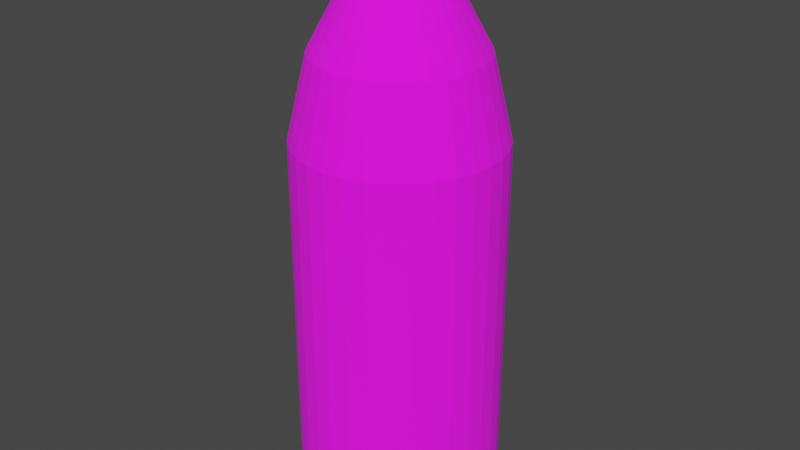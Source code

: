 # Source: MilkBottle.blend  (saved by Blender 2.93.21; exported with 4.5.12 LTS)
import bpy
from mathutils import Matrix  # noqa: F401  (used for matrix-valued properties, if any)

bpy.ops.wm.read_factory_settings(use_empty=True)
scene = bpy.context.scene
scene.name = 'Scene'

# ---- collections
col_collection = bpy.data.collections.new('Collection'); scene.collection.children.link(col_collection)

# ---- images (referenced by path relative to the original .blend; pixels are not part of the script)
import os
ASSET_DIR = os.environ.get("B2B_ASSET_DIR", "")  # directory of the original .blend (textures are referenced by path, not embedded)
HERE = os.path.dirname(os.path.abspath(__file__))  # packed textures are extracted next to this script under _unpacked/

def load_image(name, relpath, width, height, colorspace="sRGB"):
    """Load a texture the original file referenced (path relative to the .blend, or extracted next to this script)."""
    p = next((c for c in (os.path.join(HERE, relpath), os.path.join(ASSET_DIR, relpath)) if relpath and os.path.exists(c)), "")
    if p:
        img = bpy.data.images.load(p, check_existing=True)
        img.name = name
    else:  # same state as the original file: an image datablock whose file is absent (Cycles renders it pink)
        img = bpy.data.images.new(name, width, height)
        img.source = "FILE"
        img.filepath = "//" + (relpath or name)
    img.colorspace_settings.name = colorspace
    return img
img_milkbottle_jpg = load_image('MilkBottle.jpg', 'MilkBottle.jpg', 1024, 1024, 'sRGB')

# ---- materials (node trees are filled in below, after node groups)
mat_material_001 = bpy.data.materials.new('Material.001')
mat_material_001.use_transparent_shadow = False
mat_material_002 = bpy.data.materials.new('Material.002')
mat_material_002.use_transparent_shadow = False

# ---- material node trees
mat_material_001.use_nodes = True; mat_material_001.node_tree.nodes.clear()
mat_material_002.use_nodes = True; mat_material_002.node_tree.nodes.clear()
_N = mat_material_002.node_tree.nodes; _L = mat_material_002.node_tree.links
n0 = _N.new('ShaderNodeBsdfPrincipled'); n0.name = 'Principled BSDF'; n0.location = (10, 300)
n0.distribution = 'GGX'
n0.subsurface_method = 'BURLEY'
n0.inputs[0].default_value = (0.01488, 0.04705, 0.6258, 1.0)
n0.inputs[3].default_value = 1.45
n0.inputs[27].default_value = (0.0, 0.0, 0.0, 1.0)
n0.inputs[28].default_value = 1.0
n1 = _N.new('ShaderNodeOutputMaterial'); n1.name = 'Material Output'; n1.location = (300, 300)
_L.new(n0.outputs[0], n1.inputs[0])
n1.is_active_output = True

# ---- world
world_world = bpy.data.worlds.new('World'); scene.world = world_world
world_world.use_nodes = True; world_world.node_tree.nodes.clear()
_N = world_world.node_tree.nodes; _L = world_world.node_tree.links
n0 = _N.new('ShaderNodeOutputWorld'); n0.name = 'World Output'; n0.location = (300, 300)
n1 = _N.new('ShaderNodeBackground'); n1.name = 'Background'; n1.location = (10, 300)
n1.inputs[0].default_value = (0.05088, 0.05088, 0.05088, 1.0)
_L.new(n1.outputs[0], n0.inputs[0])
n0.is_active_output = True
world_world.color = (0.05088, 0.05088, 0.05088)
world_world.use_sun_shadow = False
world_world.sun_shadow_jitter_overblur = 0.0

# ---- meshes
me_cylinder = bpy.data.meshes.new('Cylinder')
me_cylinder.from_pydata([(-0.0151, 1.0, -1.0), (-0.0151, 1.0, 1.0), (0.18, 0.9808, -1.0), (0.18, 0.9808, 1.0), (0.3676, 0.9239, -1.0), (0.3676, 0.9239, 1.0), (0.5405, 0.8315, -1.0), (0.5405, 0.8315, 1.0), (0.692, 0.7071, -1.0), (0.692, 0.7071, 1.0), (0.8164, 0.5556, -1.0), (0.8164, 0.5556, 1.0), (0.9088, 0.3827, -1.0), (0.9088, 0.3827, 1.0), (0.9657, 0.1951, -1.0), (0.9657, 0.1951, 1.0), (0.9849, -4.371e-08, -1.0), (0.9849, -4.371e-08, 1.0), (0.9657, -0.1951, -1.0), (0.9657, -0.1951, 1.0), (0.9088, -0.3827, -1.0), (0.9088, -0.3827, 1.0), (0.8164, -0.5556, -1.0), (0.8164, -0.5556, 1.0), (0.692, -0.7071, -1.0), (0.692, -0.7071, 1.0), (0.5405, -0.8315, -1.0), (0.5405, -0.8315, 1.0), (0.3676, -0.9239, -1.0), (0.3676, -0.9239, 1.0), (0.18, -0.9808, -1.0), (0.18, -0.9808, 1.0), (-0.0151, -1.0, -1.0), (-0.0151, -1.0, 1.0), (-0.2102, -0.9808, -1.0), (-0.2102, -0.9808, 1.0), (-0.3978, -0.9239, -1.0), (-0.3978, -0.9239, 1.0), (-0.5707, -0.8315, -1.0), (-0.5707, -0.8315, 1.0), (-0.7222, -0.7071, -1.0), (-0.7222, -0.7071, 1.0), (-0.8466, -0.5556, -1.0), (-0.8466, -0.5556, 1.0), (-0.939, -0.3827, -1.0), (-0.939, -0.3827, 1.0), (-0.9959, -0.1951, -1.0), (-0.9959, -0.1951, 1.0), (-1.015, 1.192e-08, -1.0), (-1.015, 1.192e-08, 1.0), (-0.9959, 0.1951, -1.0), (-0.9959, 0.1951, 1.0), (-0.939, 0.3827, -1.0), (-0.939, 0.3827, 1.0), (-0.8466, 0.5556, -1.0), (-0.8466, 0.5556, 1.0), (-0.7222, 0.7071, -1.0), (-0.7222, 0.7071, 1.0), (-0.5707, 0.8315, -1.0), (-0.5707, 0.8315, 1.0), (-0.3978, 0.9239, -1.0), (-0.3978, 0.9239, 1.0), (-0.2102, 0.9808, -1.0), (-0.2102, 0.9808, 1.0), (-0.0151, 0.9184, -1.165), (0.1641, 0.9007, -1.165), (0.3363, 0.8485, -1.165), (0.4951, 0.7636, -1.165), (0.6343, 0.6494, -1.165), (0.7485, 0.5102, -1.165), (0.8334, 0.3514, -1.165), (0.8856, 0.1792, -1.165), (0.9033, -7.907e-08, -1.165), (0.8856, -0.1792, -1.165), (0.8334, -0.3514, -1.165), (0.7485, -0.5102, -1.165), (0.6343, -0.6494, -1.165), (0.4951, -0.7636, -1.165), (0.3363, -0.8485, -1.165), (0.1641, -0.9007, -1.165), (-0.0151, -0.9184, -1.165), (-0.1943, -0.9007, -1.165), (-0.3665, -0.8485, -1.165), (-0.5253, -0.7636, -1.165), (-0.6645, -0.6494, -1.165), (-0.7787, -0.5102, -1.165), (-0.8636, -0.3514, -1.165), (-0.9158, -0.1792, -1.165), (-0.9335, -2.797e-08, -1.165), (-0.9158, 0.1792, -1.165), (-0.8636, 0.3514, -1.165), (-0.7787, 0.5102, -1.165), (-0.6645, 0.6494, -1.165), (-0.5253, 0.7636, -1.165), (-0.3665, 0.8485, -1.165), (-0.1943, 0.9007, -1.165), (-0.0151, 0.7963, -1.198), (0.1403, 0.781, -1.198), (0.2896, 0.7357, -1.198), (0.4273, 0.6621, -1.198), (0.548, 0.5631, -1.198), (0.647, 0.4424, -1.198), (0.7206, 0.3047, -1.198), (0.7659, 0.1554, -1.198), (0.7812, 5.82e-08, -1.198), (0.7659, -0.1554, -1.198), (0.7206, -0.3047, -1.198), (0.647, -0.4424, -1.198), (0.548, -0.5631, -1.198), (0.4273, -0.6621, -1.198), (0.2896, -0.7357, -1.198), (0.1403, -0.781, -1.198), (-0.0151, -0.7963, -1.198), (-0.1704, -0.781, -1.198), (-0.3198, -0.7357, -1.198), (-0.4575, -0.6621, -1.198), (-0.5782, -0.5631, -1.198), (-0.6772, -0.4424, -1.198), (-0.7508, -0.3047, -1.198), (-0.7961, -0.1554, -1.198), (-0.8114, 1.025e-07, -1.198), (-0.7961, 0.1554, -1.198), (-0.7508, 0.3047, -1.198), (-0.6772, 0.4424, -1.198), (-0.5782, 0.5631, -1.198), (-0.4575, 0.6621, -1.198), (-0.3198, 0.7357, -1.198), (-0.1704, 0.781, -1.198), (0.05877, 0.3714, 1.951), (-0.0151, 0.3786, 1.951), (0.1298, 0.3498, 1.951), (0.1953, 0.3148, 1.951), (0.2526, 0.2677, 1.951), (0.2997, 0.2104, 1.951), (0.3347, 0.1449, 1.951), (0.3563, 0.07387, 1.951), (0.3635, -3.128e-07, 1.951), (0.3563, -0.07387, 1.951), (0.3347, -0.1449, 1.951), (0.2997, -0.2104, 1.951), (0.2526, -0.2677, 1.951), (0.1953, -0.3148, 1.951), (0.1298, -0.3498, 1.951), (0.05877, -0.3714, 1.951), (-0.0151, -0.3786, 1.951), (-0.08896, -0.3714, 1.951), (-0.16, -0.3498, 1.951), (-0.2255, -0.3148, 1.951), (-0.2828, -0.2677, 1.951), (-0.3299, -0.2104, 1.951), (-0.3649, -0.1449, 1.951), (-0.3865, -0.07387, 1.951), (-0.3937, -2.918e-07, 1.951), (-0.3865, 0.07387, 1.951), (-0.3649, 0.1449, 1.951), (-0.3299, 0.2104, 1.951), (-0.2828, 0.2677, 1.951), (-0.2255, 0.3148, 1.951), (-0.16, 0.3498, 1.951), (-0.08896, 0.3714, 1.951), (0.5595, 0.5745, 1.476), (0.6605, 0.4514, 1.476), (0.4363, -0.6756, 1.476), (0.2958, -0.7507, 1.476), (-0.7658, -0.3109, 1.476), (-0.812, -0.1585, 1.476), (-0.0151, 0.8125, 1.476), (0.1434, 0.7969, 1.476), (-0.1736, 0.7969, 1.476), (0.7818, -0.1585, 1.476), (0.7356, -0.3109, 1.476), (-0.326, -0.7507, 1.476), (-0.4665, -0.6756, 1.476), (-0.6907, 0.4514, 1.476), (-0.5896, 0.5745, 1.476), (0.7356, 0.3109, 1.476), (0.1434, -0.7969, 1.476), (-0.8276, -1.649e-07, 1.476), (0.2958, 0.7507, 1.476), (0.6605, -0.4514, 1.476), (-0.5896, -0.5746, 1.476), (-0.4665, 0.6756, 1.476), (0.7818, 0.1585, 1.476), (-0.0151, -0.8125, 1.476), (-0.812, 0.1585, 1.476), (0.4363, 0.6756, 1.476), (0.5595, -0.5746, 1.476), (-0.6907, -0.4514, 1.476), (-0.326, 0.7507, 1.476), (0.7974, -2.101e-07, 1.476), (-0.1736, -0.7969, 1.476), (-0.7658, 0.3109, 1.476), (0.05877, 0.3714, 2.157), (-0.0151, 0.3786, 2.157), (0.1298, 0.3498, 2.157), (0.1953, 0.3148, 2.157), (0.2526, 0.2677, 2.157), (0.2997, 0.2104, 2.157), (0.3347, 0.1449, 2.157), (0.3563, 0.07387, 2.157), (0.3635, -3.128e-07, 2.157), (0.3563, -0.07387, 2.157), (0.3347, -0.1449, 2.157), (0.2997, -0.2104, 2.157), (0.2526, -0.2677, 2.157), (0.1953, -0.3148, 2.157), (0.1298, -0.3498, 2.157), (0.05877, -0.3714, 2.157), (-0.0151, -0.3786, 2.157), (-0.08896, -0.3714, 2.157), (-0.16, -0.3498, 2.157), (-0.2255, -0.3148, 2.157), (-0.2828, -0.2677, 2.157), (-0.3299, -0.2104, 2.157), (-0.3649, -0.1449, 2.157), (-0.3865, -0.07387, 2.157), (-0.3937, -2.918e-07, 2.157), (-0.3865, 0.07387, 2.157), (-0.3649, 0.1449, 2.157), (-0.3299, 0.2104, 2.157), (-0.2828, 0.2677, 2.157), (-0.2255, 0.3148, 2.157), (-0.16, 0.3498, 2.157), (-0.08896, 0.3714, 2.157), (0.0742, 0.4489, 1.951), (-0.0151, 0.4577, 1.951), (0.1601, 0.4229, 1.951), (0.2392, 0.3806, 1.951), (0.3086, 0.3237, 1.951), (0.3655, 0.2543, 1.951), (0.4078, 0.1752, 1.951), (0.4338, 0.08929, 1.951), (0.4426, -1.79e-07, 1.951), (0.4338, -0.0893, 1.951), (0.4078, -0.1752, 1.951), (0.3655, -0.2543, 1.951), (0.3086, -0.3237, 1.951), (0.2392, -0.3806, 1.951), (0.1601, -0.4229, 1.951), (0.0742, -0.4489, 1.951), (-0.0151, -0.4577, 1.951), (-0.1044, -0.4489, 1.951), (-0.1903, -0.4229, 1.951), (-0.2694, -0.3806, 1.951), (-0.3387, -0.3237, 1.951), (-0.3957, -0.2543, 1.951), (-0.438, -0.1752, 1.951), (-0.464, -0.0893, 1.951), (-0.4728, -1.535e-07, 1.951), (-0.464, 0.0893, 1.951), (-0.438, 0.1752, 1.951), (-0.3957, 0.2543, 1.951), (-0.3387, 0.3237, 1.951), (-0.2694, 0.3806, 1.951), (-0.1903, 0.4229, 1.951), (-0.1044, 0.4489, 1.951), (0.0742, 0.4489, 2.157), (-0.0151, 0.4577, 2.157), (0.1601, 0.4229, 2.157), (0.2392, 0.3806, 2.157), (0.3086, 0.3237, 2.157), (0.3655, 0.2543, 2.157), (0.4078, 0.1752, 2.157), (0.4338, 0.08929, 2.157), (0.4426, -1.79e-07, 2.157), (0.4338, -0.0893, 2.157), (0.4078, -0.1752, 2.157), (0.3655, -0.2543, 2.157), (0.3086, -0.3237, 2.157), (0.2392, -0.3806, 2.157), (0.1601, -0.4229, 2.157), (0.0742, -0.4489, 2.157), (-0.0151, -0.4577, 2.157), (-0.1044, -0.4489, 2.157), (-0.1903, -0.4229, 2.157), (-0.2694, -0.3806, 2.157), (-0.3387, -0.3237, 2.157), (-0.3957, -0.2543, 2.157), (-0.438, -0.1752, 2.157), (-0.464, -0.0893, 2.157), (-0.4728, -1.535e-07, 2.157), (-0.464, 0.0893, 2.157), (-0.438, 0.1752, 2.157), (-0.3957, 0.2543, 2.157), (-0.3387, 0.3237, 2.157), (-0.2694, 0.3806, 2.157), (-0.1903, 0.4229, 2.157), (-0.1044, 0.4489, 2.157)], [], [(0, 1, 3, 2), (2, 3, 5, 4), (4, 5, 7, 6), (6, 7, 9, 8), (8, 9, 11, 10), (10, 11, 13, 12), (12, 13, 15, 14), (14, 15, 17, 16), (16, 17, 19, 18), (18, 19, 21, 20), (20, 21, 23, 22), (22, 23, 25, 24), (24, 25, 27, 26), (26, 27, 29, 28), (28, 29, 31, 30), (30, 31, 33, 32), (32, 33, 35, 34), (34, 35, 37, 36), (36, 37, 39, 38), (38, 39, 41, 40), (40, 41, 43, 42), (42, 43, 45, 44), (44, 45, 47, 46), (46, 47, 49, 48), (48, 49, 51, 50), (50, 51, 53, 52), (52, 53, 55, 54), (54, 55, 57, 56), (56, 57, 59, 58), (58, 59, 61, 60), (161, 160, 132, 133), (60, 61, 63, 62), (62, 63, 1, 0), (58, 60, 94, 93), (89, 90, 122, 121), (14, 16, 72, 71), (32, 34, 81, 80), (50, 52, 90, 89), (6, 8, 68, 67), (24, 26, 77, 76), (42, 44, 86, 85), (60, 62, 95, 94), (16, 18, 73, 72), (34, 36, 82, 81), (52, 54, 91, 90), (8, 10, 69, 68), (26, 28, 78, 77), (44, 46, 87, 86), (0, 2, 65, 64), (62, 0, 64, 95), (18, 20, 74, 73), (36, 38, 83, 82), (54, 56, 92, 91), (10, 12, 70, 69), (28, 30, 79, 78), (46, 48, 88, 87), (2, 4, 66, 65), (20, 22, 75, 74), (38, 40, 84, 83), (56, 58, 93, 92), (12, 14, 71, 70), (30, 32, 80, 79), (48, 50, 89, 88), (4, 6, 67, 66), (22, 24, 76, 75), (40, 42, 85, 84), (96, 97, 98, 99, 100, 101, 102, 103, 104, 105, 106, 107, 108, 109, 110, 111, 112, 113, 114, 115, 116, 117, 118, 119, 120, 121, 122, 123, 124, 125, 126, 127), (76, 77, 109, 108), (90, 91, 123, 122), (77, 78, 110, 109), (64, 65, 97, 96), (91, 92, 124, 123), (78, 79, 111, 110), (65, 66, 98, 97), (92, 93, 125, 124), (79, 80, 112, 111), (66, 67, 99, 98), (93, 94, 126, 125), (80, 81, 113, 112), (67, 68, 100, 99), (94, 95, 127, 126), (81, 82, 114, 113), (68, 69, 101, 100), (95, 64, 96, 127), (82, 83, 115, 114), (69, 70, 102, 101), (83, 84, 116, 115), (70, 71, 103, 102), (84, 85, 117, 116), (71, 72, 104, 103), (85, 86, 118, 117), (72, 73, 105, 104), (86, 87, 119, 118), (73, 74, 106, 105), (87, 88, 120, 119), (74, 75, 107, 106), (88, 89, 121, 120), (75, 76, 108, 107), (204, 205, 269, 268), (163, 162, 141, 142), (165, 164, 150, 151), (167, 166, 129, 128), (166, 168, 159, 129), (170, 169, 137, 138), (172, 171, 146, 147), (174, 173, 155, 156), (175, 161, 133, 134), (176, 163, 142, 143), (177, 165, 151, 152), (178, 167, 128, 130), (179, 170, 138, 139), (180, 172, 147, 148), (181, 174, 156, 157), (182, 175, 134, 135), (183, 176, 143, 144), (184, 177, 152, 153), (185, 178, 130, 131), (186, 179, 139, 140), (187, 180, 148, 149), (188, 181, 157, 158), (189, 182, 135, 136), (190, 183, 144, 145), (191, 184, 153, 154), (160, 185, 131, 132), (162, 186, 140, 141), (164, 187, 149, 150), (168, 188, 158, 159), (169, 189, 136, 137), (171, 190, 145, 146), (173, 191, 154, 155), (55, 53, 191, 173), (37, 35, 190, 171), (19, 17, 189, 169), (63, 61, 188, 168), (45, 43, 187, 164), (27, 25, 186, 162), (9, 7, 185, 160), (53, 51, 184, 191), (35, 33, 183, 190), (17, 15, 182, 189), (61, 59, 181, 188), (43, 41, 180, 187), (25, 23, 179, 186), (7, 5, 178, 185), (51, 49, 177, 184), (33, 31, 176, 183), (15, 13, 175, 182), (59, 57, 174, 181), (41, 39, 172, 180), (23, 21, 170, 179), (5, 3, 167, 178), (49, 47, 165, 177), (31, 29, 163, 176), (13, 11, 161, 175), (57, 55, 173, 174), (39, 37, 171, 172), (21, 19, 169, 170), (1, 63, 168, 166), (3, 1, 166, 167), (47, 45, 164, 165), (29, 27, 162, 163), (11, 9, 160, 161), (192, 193, 223, 222, 221, 220, 219, 218, 217, 216, 215, 214, 213, 212, 211, 210, 209, 208, 207, 206, 205, 204, 203, 202, 201, 200, 199, 198, 197, 196, 195, 194), (138, 137, 233, 234), (203, 204, 268, 267), (137, 136, 232, 233), (202, 203, 267, 266), (136, 135, 231, 232), (135, 134, 230, 231), (201, 202, 266, 265), (134, 133, 229, 230), (200, 201, 265, 264), (129, 159, 255, 225), (133, 132, 228, 229), (199, 200, 264, 263), (159, 158, 254, 255), (198, 199, 263, 262), (132, 131, 227, 228), (158, 157, 253, 254), (197, 198, 262, 261), (131, 130, 226, 227), (157, 156, 252, 253), (223, 193, 257, 287), (196, 197, 261, 260), (130, 128, 224, 226), (156, 155, 251, 252), (222, 223, 287, 286), (195, 196, 260, 259), (128, 129, 225, 224), (155, 154, 250, 251), (221, 222, 286, 285), (194, 195, 259, 258), (154, 153, 249, 250), (220, 221, 285, 284), (229, 228, 260, 261), (225, 255, 287, 257), (243, 242, 274, 275), (230, 229, 261, 262), (244, 243, 275, 276), (231, 230, 262, 263), (245, 244, 276, 277), (232, 231, 263, 264), (246, 245, 277, 278), (233, 232, 264, 265), (247, 246, 278, 279), (234, 233, 265, 266), (248, 247, 279, 280), (235, 234, 266, 267), (249, 248, 280, 281), (236, 235, 267, 268), (250, 249, 281, 282), (237, 236, 268, 269), (251, 250, 282, 283), (238, 237, 269, 270), (224, 225, 257, 256), (252, 251, 283, 284), (239, 238, 270, 271), (226, 224, 256, 258), (253, 252, 284, 285), (240, 239, 271, 272), (227, 226, 258, 259), (254, 253, 285, 286), (241, 240, 272, 273), (228, 227, 259, 260), (255, 254, 286, 287), (242, 241, 273, 274), (139, 138, 234, 235), (205, 206, 270, 269), (140, 139, 235, 236), (206, 207, 271, 270), (141, 140, 236, 237), (207, 208, 272, 271), (142, 141, 237, 238), (208, 209, 273, 272), (143, 142, 238, 239), (209, 210, 274, 273), (144, 143, 239, 240), (210, 211, 275, 274), (211, 212, 276, 275), (145, 144, 240, 241), (212, 213, 277, 276), (146, 145, 241, 242), (213, 214, 278, 277), (147, 146, 242, 243), (214, 215, 279, 278), (148, 147, 243, 244), (215, 216, 280, 279), (149, 148, 244, 245), (216, 217, 281, 280), (150, 149, 245, 246), (217, 218, 282, 281), (151, 150, 246, 247), (218, 219, 283, 282), (152, 151, 247, 248), (193, 192, 256, 257), (219, 220, 284, 283), (153, 152, 248, 249), (192, 194, 258, 256)])
me_cylinder.polygons.foreach_set('material_index', [0, 0, 0, 0, 0, 0, 0, 0, 0, 0, 0, 0, 0, 0, 0, 0, 0, 0, 0, 0, 0, 0, 0, 0, 0, 0, 0, 0, 0, 0, 0, 0, 0, 0, 0, 0, 0, 0, 0, 0, 0, 0, 0, 0, 0, 0, 0, 0, 0, 0, 0, 0, 0, 0, 0, 0, 0, 0, 0, 0, 0, 0, 0, 0, 0, 0, 0, 0, 0, 0, 0, 0, 0, 0, 0, 0, 0, 0, 0, 0, 0, 0, 0, 0, 0, 0, 0, 0, 0, 0, 0, 0, 0, 0, 0, 0, 0, 0, 1, 0, 0, 0, 0, 0, 0, 0, 0, 0, 0, 0, 0, 0, 0, 0, 0, 0, 0, 0, 0, 0, 0, 0, 0, 0, 0, 0, 0, 0, 0, 0, 0, 0, 0, 0, 0, 0, 0, 0, 0, 0, 0, 0, 0, 0, 0, 0, 0, 0, 0, 0, 0, 0, 0, 0, 0, 0, 0, 0, 0, 0, 0, 0, 1, 0, 1, 0, 1, 0, 0, 1, 0, 1, 0, 0, 1, 0, 1, 0, 0, 1, 0, 0, 1, 1, 0, 0, 1, 1, 0, 0, 1, 1, 0, 1, 1, 1, 1, 1, 1, 1, 1, 1, 1, 1, 1, 1, 1, 1, 1, 1, 1, 1, 1, 1, 1, 1, 1, 1, 1, 1, 1, 1, 1, 1, 1, 1, 0, 1, 0, 1, 0, 1, 0, 1, 0, 1, 0, 1, 1, 0, 1, 0, 1, 0, 1, 0, 1, 0, 1, 0, 1, 0, 1, 0, 1, 1, 0, 1])
_uv = me_cylinder.uv_layers.new(name='UVMap')
_uv.uv.foreach_set('vector', [0.4663, 0.11, 0.5129, 0.5993, 0.4572, 0.6005, 0.4121, 0.1108, 0.4121, 0.1108, 0.4572, 0.6005, 0.4038, 0.6017, 0.36, 0.1143, 0.36, 0.1143, 0.4038, 0.6017, 0.3545, 0.6028, 0.3129, 0.1173, 0.3129, 0.1173, 0.3545, 0.6028, 0.3113, 0.6037, 0.272, 0.1188, 0.272, 0.1188, 0.3113, 0.6037, 0.2758, 0.6045, 0.2381, 0.1225, 0.2381, 0.1225, 0.2758, 0.6045, 0.2495, 0.6051, 0.2126, 0.127, 0.2126, 0.127, 0.2495, 0.6051, 0.2332, 0.6054, 0.1969, 0.1295, 0.1969, 0.1295, 0.2332, 0.6054, 0.2278, 0.6055, 0.1915, 0.1303, 0.1894, 0.1311, 0.2193, 0.603, 0.2248, 0.6029, 0.1948, 0.131, 0.1948, 0.131, 0.2248, 0.6029, 0.2412, 0.6026, 0.2108, 0.1304, 0.2106, 0.1302, 0.2443, 0.6023, 0.2709, 0.6018, 0.2366, 0.129, 0.2366, 0.129, 0.2709, 0.6018, 0.3066, 0.6011, 0.272, 0.1271, 0.272, 0.1271, 0.3066, 0.6011, 0.3503, 0.6003, 0.3154, 0.1248, 0.3154, 0.1248, 0.3503, 0.6003, 0.4, 0.5994, 0.3647, 0.1226, 0.3647, 0.1226, 0.4, 0.5994, 0.454, 0.5983, 0.4176, 0.1212, 0.4176, 0.1212, 0.454, 0.5983, 0.5101, 0.5972, 0.4722, 0.1204, 0.4722, 0.1204, 0.5101, 0.5972, 0.5663, 0.5962, 0.5268, 0.1197, 0.5268, 0.1197, 0.5663, 0.5962, 0.6202, 0.5951, 0.5788, 0.1198, 0.5788, 0.1198, 0.6202, 0.5951, 0.67, 0.5942, 0.6262, 0.1209, 0.6262, 0.1209, 0.67, 0.5942, 0.7136, 0.5934, 0.6678, 0.122, 0.6678, 0.122, 0.7136, 0.5934, 0.7494, 0.5927, 0.7021, 0.1226, 0.7021, 0.1226, 0.7494, 0.5927, 0.776, 0.5922, 0.7278, 0.1226, 0.7278, 0.1226, 0.776, 0.5922, 0.7923, 0.5919, 0.7437, 0.1224, 0.7437, 0.1224, 0.7923, 0.5919, 0.7979, 0.5918, 0.7492, 0.1223, 0.7477, 0.1218, 0.798, 0.593, 0.7925, 0.5931, 0.7423, 0.1211, 0.7423, 0.1211, 0.7925, 0.5931, 0.7763, 0.5935, 0.7264, 0.1191, 0.7264, 0.1191, 0.7763, 0.5935, 0.7499, 0.5941, 0.7005, 0.1154, 0.7005, 0.1154, 0.7499, 0.5941, 0.7145, 0.5949, 0.6652, 0.1128, 0.6652, 0.1128, 0.7145, 0.5949, 0.6713, 0.5958, 0.6218, 0.1126, 0.6218, 0.1126, 0.6713, 0.5958, 0.622, 0.5969, 0.5729, 0.111, 0.3241, 0.6835, 0.3529, 0.683, 0.4531, 0.8895, 0.4379, 0.8887, 0.5729, 0.111, 0.622, 0.5969, 0.5685, 0.5981, 0.5206, 0.1091, 0.5206, 0.1091, 0.5685, 0.5981, 0.5129, 0.5993, 0.4663, 0.11, 0.6218, 0.1126, 0.5729, 0.111, 0.5618, 0.07572, 0.6067, 0.07608, 0.7174, 0.08052, 0.7028, 0.07868, 0.6706, 0.06942, 0.6834, 0.07013, 0.1969, 0.1295, 0.1915, 0.1303, 0.2116, 0.08892, 0.2165, 0.08822, 0.4722, 0.1204, 0.5268, 0.1197, 0.521, 0.06018, 0.4706, 0.0612, 0.7423, 0.1211, 0.7264, 0.1191, 0.7028, 0.07868, 0.7174, 0.08052, 0.3129, 0.1173, 0.272, 0.1188, 0.2853, 0.08093, 0.3229, 0.08039, 0.272, 0.1271, 0.3154, 0.1248, 0.3248, 0.06837, 0.2837, 0.073, 0.7021, 0.1226, 0.7278, 0.1226, 0.7027, 0.07155, 0.6799, 0.06923, 0.5729, 0.111, 0.5206, 0.1091, 0.5138, 0.07514, 0.5618, 0.07572, 0.1892, 0.1309, 0.1946, 0.1308, 0.2099, 0.08225, 0.2048, 0.08276, 0.5268, 0.1197, 0.5788, 0.1198, 0.5687, 0.06106, 0.521, 0.06018, 0.7264, 0.1191, 0.7005, 0.1154, 0.6789, 0.07649, 0.7028, 0.07868, 0.272, 0.1188, 0.2381, 0.1225, 0.2543, 0.08298, 0.2853, 0.08093, 0.3154, 0.1248, 0.3647, 0.1226, 0.3709, 0.06495, 0.3248, 0.06837, 0.7278, 0.1226, 0.7437, 0.1224, 0.7169, 0.0725, 0.7027, 0.07155, 0.4663, 0.11, 0.4121, 0.1108, 0.4142, 0.07667, 0.464, 0.0759, 0.5206, 0.1091, 0.4663, 0.11, 0.464, 0.0759, 0.5138, 0.07514, 0.1946, 0.1308, 0.2106, 0.1302, 0.2251, 0.08075, 0.2099, 0.08225, 0.5788, 0.1198, 0.6262, 0.1209, 0.612, 0.06284, 0.5687, 0.06106, 0.7005, 0.1154, 0.6652, 0.1128, 0.6465, 0.07547, 0.6789, 0.07649, 0.2381, 0.1225, 0.2126, 0.127, 0.2309, 0.08591, 0.2543, 0.08298, 0.3647, 0.1226, 0.4176, 0.1212, 0.4202, 0.06216, 0.3709, 0.06495, 0.7437, 0.1224, 0.7492, 0.1223, 0.7217, 0.07282, 0.7169, 0.0725, 0.4121, 0.1108, 0.36, 0.1143, 0.3663, 0.07872, 0.4142, 0.07667, 0.2106, 0.1302, 0.2366, 0.129, 0.2499, 0.07752, 0.2251, 0.08075, 0.6262, 0.1209, 0.6678, 0.122, 0.6494, 0.06598, 0.612, 0.06284, 0.6652, 0.1128, 0.6218, 0.1126, 0.6067, 0.07608, 0.6465, 0.07547, 0.2126, 0.127, 0.1969, 0.1295, 0.2165, 0.08822, 0.2309, 0.08591, 0.4176, 0.1212, 0.4722, 0.1204, 0.4706, 0.0612, 0.4202, 0.06216, 0.7477, 0.1218, 0.7423, 0.1211, 0.7174, 0.08052, 0.7223, 0.08108, 0.36, 0.1143, 0.3129, 0.1173, 0.3229, 0.08039, 0.3663, 0.07872, 0.2366, 0.129, 0.272, 0.1271, 0.2837, 0.073, 0.2499, 0.07752, 0.6678, 0.122, 0.7021, 0.1226, 0.6799, 0.06923, 0.6494, 0.06598, 0.4678, 0.05773, 0.4178, 0.05857, 0.3697, 0.0598, 0.3255, 0.06393, 0.2869, 0.06866, 0.2552, 0.07348, 0.2316, 0.07699, 0.2171, 0.07933, 0.2122, 0.08009, 0.2171, 0.07933, 0.2316, 0.07699, 0.2552, 0.07348, 0.2869, 0.06866, 0.3255, 0.06393, 0.3697, 0.0598, 0.4178, 0.05857, 0.4678, 0.05773, 0.5178, 0.05703, 0.5659, 0.05679, 0.6104, 0.05956, 0.6494, 0.06309, 0.6815, 0.06694, 0.7053, 0.06971, 0.72, 0.07161, 0.7249, 0.07222, 0.72, 0.07161, 0.7053, 0.06971, 0.6815, 0.06694, 0.6494, 0.06309, 0.6104, 0.05956, 0.5659, 0.05679, 0.5178, 0.05703, 0.2837, 0.073, 0.3248, 0.06837, 0.3436, 0.05696, 0.3083, 0.06055, 0.7028, 0.07868, 0.6789, 0.07649, 0.6496, 0.06935, 0.6706, 0.06942, 0.3248, 0.06837, 0.3709, 0.06495, 0.3836, 0.05304, 0.3436, 0.05696, 0.464, 0.0759, 0.4142, 0.07667, 0.4204, 0.07093, 0.4636, 0.07021, 0.6789, 0.07649, 0.6465, 0.07547, 0.6213, 0.06981, 0.6496, 0.06935, 0.3709, 0.06495, 0.4202, 0.06216, 0.4262, 0.05121, 0.3836, 0.05304, 0.4142, 0.07667, 0.3663, 0.07872, 0.3789, 0.072, 0.4204, 0.07093, 0.6465, 0.07547, 0.6067, 0.07608, 0.5869, 0.07054, 0.6213, 0.06981, 0.4202, 0.06216, 0.4706, 0.0612, 0.47, 0.05049, 0.4262, 0.05121, 0.3663, 0.07872, 0.3229, 0.08039, 0.3409, 0.0743, 0.3789, 0.072, 0.6067, 0.07608, 0.5618, 0.07572, 0.5483, 0.0694, 0.5869, 0.07054, 0.4706, 0.0612, 0.521, 0.06018, 0.5137, 0.04949, 0.47, 0.05049, 0.3229, 0.08039, 0.2853, 0.08093, 0.3082, 0.07457, 0.3409, 0.0743, 0.5618, 0.07572, 0.5138, 0.07514, 0.5068, 0.0696, 0.5483, 0.0694, 0.521, 0.06018, 0.5687, 0.06106, 0.5552, 0.04968, 0.5137, 0.04949, 0.2853, 0.08093, 0.2543, 0.08298, 0.2814, 0.07492, 0.3082, 0.07457, 0.5138, 0.07514, 0.464, 0.0759, 0.4636, 0.07021, 0.5068, 0.0696, 0.5687, 0.06106, 0.612, 0.06284, 0.5927, 0.0522, 0.5552, 0.04968, 0.2543, 0.08298, 0.2309, 0.08591, 0.2614, 0.07564, 0.2814, 0.07492, 0.612, 0.06284, 0.6494, 0.06598, 0.6254, 0.05454, 0.5927, 0.0522, 0.2309, 0.08591, 0.2165, 0.08822, 0.2491, 0.07676, 0.2614, 0.07564, 0.6494, 0.06598, 0.6799, 0.06923, 0.6519, 0.057, 0.6254, 0.05454, 0.2165, 0.08822, 0.2116, 0.08892, 0.2449, 0.07722, 0.2491, 0.07676, 0.6799, 0.06923, 0.7027, 0.07155, 0.6716, 0.05916, 0.6519, 0.057, 0.2048, 0.08276, 0.2099, 0.08225, 0.2438, 0.06874, 0.2393, 0.06934, 0.7027, 0.07155, 0.7169, 0.0725, 0.6838, 0.06027, 0.6716, 0.05916, 0.2099, 0.08225, 0.2251, 0.08075, 0.2572, 0.06714, 0.2438, 0.06874, 0.7169, 0.0725, 0.7217, 0.07282, 0.6879, 0.06071, 0.6838, 0.06027, 0.2251, 0.08075, 0.2499, 0.07752, 0.279, 0.06417, 0.2572, 0.06714, 0.7223, 0.08108, 0.7174, 0.08052, 0.6834, 0.07013, 0.6877, 0.07046, 0.2499, 0.07752, 0.2837, 0.073, 0.3083, 0.06055, 0.279, 0.06417, 0.4591, 0.9472, 0.4778, 0.948, 0.4635, 0.9474, 0.4408, 0.9462, 0.4334, 0.7164, 0.3955, 0.7163, 0.459, 0.8882, 0.4811, 0.8891, 0.736, 0.7102, 0.7232, 0.7104, 0.6475, 0.8801, 0.6547, 0.8791, 0.4716, 0.6812, 0.5168, 0.6805, 0.5391, 0.8895, 0.5154, 0.8901, 0.5168, 0.6805, 0.5621, 0.6798, 0.5628, 0.8888, 0.5391, 0.8895, 0.3141, 0.7174, 0.3014, 0.7176, 0.4042, 0.883, 0.4116, 0.8837, 0.641, 0.7123, 0.6025, 0.7136, 0.5789, 0.8876, 0.6008, 0.886, 0.6807, 0.678, 0.7096, 0.6776, 0.6397, 0.8829, 0.6247, 0.8845, 0.3027, 0.6838, 0.3241, 0.6835, 0.4379, 0.8887, 0.4252, 0.8876, 0.4745, 0.7163, 0.4334, 0.7164, 0.4811, 0.8891, 0.5051, 0.8892, 0.7402, 0.7101, 0.736, 0.7102, 0.6547, 0.8791, 0.6571, 0.8788, 0.4281, 0.6819, 0.4716, 0.6812, 0.5154, 0.8901, 0.4926, 0.8905, 0.3347, 0.717, 0.3141, 0.7174, 0.4116, 0.8837, 0.4235, 0.885, 0.6748, 0.7114, 0.641, 0.7123, 0.6008, 0.886, 0.6201, 0.8839, 0.6456, 0.6785, 0.6807, 0.678, 0.6247, 0.8845, 0.6064, 0.8862, 0.2895, 0.684, 0.3027, 0.6838, 0.4252, 0.8876, 0.414, 0.8858, 0.5174, 0.7158, 0.4745, 0.7163, 0.5051, 0.8892, 0.53, 0.8888, 0.7442, 0.677, 0.7486, 0.677, 0.66, 0.8805, 0.6577, 0.8807, 0.3881, 0.6825, 0.4281, 0.6819, 0.4926, 0.8905, 0.4716, 0.8902, 0.3622, 0.7165, 0.3347, 0.717, 0.4235, 0.885, 0.4395, 0.8867, 0.7026, 0.7108, 0.6748, 0.7114, 0.6201, 0.8839, 0.6358, 0.8818, 0.6055, 0.6792, 0.6456, 0.6785, 0.6064, 0.8862, 0.5855, 0.8878, 0.285, 0.6841, 0.2895, 0.684, 0.414, 0.8858, 0.4099, 0.8851, 0.5607, 0.7149, 0.5174, 0.7158, 0.53, 0.8888, 0.5549, 0.8884, 0.731, 0.6772, 0.7442, 0.677, 0.6577, 0.8807, 0.6508, 0.8816, 0.3529, 0.683, 0.3881, 0.6825, 0.4716, 0.8902, 0.4531, 0.8895, 0.3955, 0.7163, 0.3622, 0.7165, 0.4395, 0.8867, 0.459, 0.8882, 0.7232, 0.7104, 0.7026, 0.7108, 0.6358, 0.8818, 0.6475, 0.8801, 0.5621, 0.6798, 0.6055, 0.6792, 0.5855, 0.8878, 0.5628, 0.8888, 0.3014, 0.7176, 0.2971, 0.7177, 0.4018, 0.8827, 0.4042, 0.883, 0.6025, 0.7136, 0.5607, 0.7149, 0.5549, 0.8884, 0.5789, 0.8876, 0.7096, 0.6776, 0.731, 0.6772, 0.6508, 0.8816, 0.6397, 0.8829, 0.7499, 0.5941, 0.7763, 0.5935, 0.731, 0.6772, 0.7096, 0.6776, 0.6202, 0.5951, 0.5663, 0.5962, 0.5607, 0.7149, 0.6025, 0.7136, 0.2279, 0.6026, 0.2224, 0.6027, 0.2971, 0.7177, 0.3014, 0.7176, 0.5685, 0.5981, 0.622, 0.5969, 0.6055, 0.6792, 0.5621, 0.6798, 0.776, 0.5922, 0.7494, 0.5927, 0.7026, 0.7108, 0.7232, 0.7104, 0.3503, 0.6003, 0.3066, 0.6011, 0.3622, 0.7165, 0.3955, 0.7163, 0.3113, 0.6037, 0.3545, 0.6028, 0.3881, 0.6825, 0.3529, 0.683, 0.7763, 0.5935, 0.7925, 0.5931, 0.7442, 0.677, 0.731, 0.6772, 0.5663, 0.5962, 0.5101, 0.5972, 0.5174, 0.7158, 0.5607, 0.7149, 0.2278, 0.6055, 0.2332, 0.6054, 0.2895, 0.684, 0.285, 0.6841, 0.622, 0.5969, 0.6713, 0.5958, 0.6456, 0.6785, 0.6055, 0.6792, 0.7494, 0.5927, 0.7136, 0.5934, 0.6748, 0.7114, 0.7026, 0.7108, 0.3066, 0.6011, 0.2709, 0.6018, 0.3347, 0.717, 0.3622, 0.7165, 0.3545, 0.6028, 0.4038, 0.6017, 0.4281, 0.6819, 0.3881, 0.6825, 0.7925, 0.5931, 0.798, 0.593, 0.7486, 0.677, 0.7442, 0.677, 0.5101, 0.5972, 0.454, 0.5983, 0.4745, 0.7163, 0.5174, 0.7158, 0.2332, 0.6054, 0.2495, 0.6051, 0.3027, 0.6838, 0.2895, 0.684, 0.6713, 0.5958, 0.7145, 0.5949, 0.6807, 0.678, 0.6456, 0.6785, 0.7136, 0.5934, 0.67, 0.5942, 0.641, 0.7123, 0.6748, 0.7114, 0.2709, 0.6018, 0.2443, 0.6023, 0.3141, 0.7174, 0.3347, 0.717, 0.4038, 0.6017, 0.4572, 0.6005, 0.4716, 0.6812, 0.4281, 0.6819, 0.7979, 0.5918, 0.7923, 0.5919, 0.736, 0.7102, 0.7402, 0.7101, 0.454, 0.5983, 0.4, 0.5994, 0.4334, 0.7164, 0.4745, 0.7163, 0.2495, 0.6051, 0.2758, 0.6045, 0.3241, 0.6835, 0.3027, 0.6838, 0.7145, 0.5949, 0.7499, 0.5941, 0.7096, 0.6776, 0.6807, 0.678, 0.67, 0.5942, 0.6202, 0.5951, 0.6025, 0.7136, 0.641, 0.7123, 0.2443, 0.6023, 0.2279, 0.6026, 0.3014, 0.7176, 0.3141, 0.7174, 0.5129, 0.5993, 0.5685, 0.5981, 0.5621, 0.6798, 0.5168, 0.6805, 0.4572, 0.6005, 0.5129, 0.5993, 0.5168, 0.6805, 0.4716, 0.6812, 0.7923, 0.5919, 0.776, 0.5922, 0.7232, 0.7104, 0.736, 0.7102, 0.4, 0.5994, 0.3503, 0.6003, 0.3955, 0.7163, 0.4334, 0.7164, 0.2758, 0.6045, 0.3113, 0.6037, 0.3529, 0.683, 0.3241, 0.6835, 0.522, 0.9482, 0.5458, 0.9475, 0.57, 0.9466, 0.5936, 0.9455, 0.6152, 0.9436, 0.6338, 0.9412, 0.6488, 0.939, 0.6597, 0.9374, 0.6665, 0.9364, 0.6687, 0.9361, 0.6665, 0.9364, 0.6597, 0.9374, 0.6488, 0.939, 0.6338, 0.9412, 0.6152, 0.9436, 0.5936, 0.9455, 0.57, 0.9466, 0.5458, 0.9475, 0.522, 0.9482, 0.4991, 0.9485, 0.4778, 0.948, 0.4591, 0.9472, 0.4437, 0.9463, 0.4311, 0.9452, 0.4198, 0.9433, 0.4157, 0.9425, 0.4198, 0.9433, 0.4311, 0.9452, 0.4437, 0.9463, 0.4591, 0.9472, 0.4778, 0.948, 0.4991, 0.9485, 0.4251, 0.8886, 0.4137, 0.8869, 0.3798, 0.8824, 0.3882, 0.883, 0.4437, 0.9463, 0.4591, 0.9472, 0.4408, 0.9462, 0.4145, 0.9423, 0.4137, 0.8869, 0.4096, 0.8862, 0.3769, 0.8822, 0.3798, 0.8824, 0.4311, 0.9452, 0.4437, 0.9463, 0.4145, 0.9423, 0.3941, 0.9387, 0.4096, 0.8862, 0.4137, 0.8869, 0.3798, 0.8824, 0.3769, 0.8822, 0.4137, 0.8869, 0.4251, 0.8886, 0.3882, 0.883, 0.3798, 0.8824, 0.4198, 0.9433, 0.4311, 0.9452, 0.3941, 0.9387, 0.3857, 0.9377, 0.4251, 0.8886, 0.4377, 0.8898, 0.4085, 0.886, 0.3882, 0.883, 0.4157, 0.9425, 0.4198, 0.9433, 0.3857, 0.9377, 0.3829, 0.9373, 0.5392, 0.8905, 0.563, 0.8898, 0.5679, 0.8896, 0.5392, 0.8905, 0.4377, 0.8898, 0.4529, 0.8905, 0.4349, 0.8896, 0.4085, 0.886, 0.4198, 0.9433, 0.4157, 0.9425, 0.3829, 0.9373, 0.3857, 0.9377, 0.563, 0.8898, 0.5858, 0.8888, 0.5955, 0.8882, 0.5679, 0.8896, 0.4311, 0.9452, 0.4198, 0.9433, 0.3857, 0.9377, 0.3941, 0.9387, 0.4529, 0.8905, 0.4715, 0.8912, 0.4573, 0.8907, 0.4349, 0.8896, 0.5858, 0.8888, 0.6067, 0.8873, 0.6208, 0.886, 0.5955, 0.8882, 0.4437, 0.9463, 0.4311, 0.9452, 0.3941, 0.9387, 0.4145, 0.9423, 0.4715, 0.8912, 0.4926, 0.8915, 0.4829, 0.8915, 0.4573, 0.8907, 0.6067, 0.8873, 0.625, 0.8855, 0.6429, 0.8836, 0.6208, 0.886, 0.57, 0.9466, 0.5458, 0.9475, 0.5458, 0.9475, 0.5752, 0.9464, 0.4591, 0.9472, 0.4437, 0.9463, 0.4145, 0.9423, 0.4408, 0.9462, 0.4926, 0.8915, 0.5155, 0.8912, 0.5105, 0.8913, 0.4829, 0.8915, 0.625, 0.8855, 0.6401, 0.8839, 0.6611, 0.8814, 0.6429, 0.8836, 0.5936, 0.9455, 0.57, 0.9466, 0.5752, 0.9464, 0.6037, 0.9447, 0.4778, 0.948, 0.4591, 0.9472, 0.4408, 0.9462, 0.4635, 0.9474, 0.5155, 0.8912, 0.5392, 0.8905, 0.5392, 0.8905, 0.5105, 0.8913, 0.6401, 0.8839, 0.6512, 0.8826, 0.6746, 0.8796, 0.6611, 0.8814, 0.6152, 0.9436, 0.5936, 0.9455, 0.6037, 0.9447, 0.6295, 0.9418, 0.4991, 0.9485, 0.4778, 0.948, 0.4635, 0.9474, 0.4893, 0.9484, 0.6512, 0.8826, 0.6581, 0.8817, 0.6829, 0.8786, 0.6746, 0.8796, 0.6338, 0.9412, 0.6152, 0.9436, 0.6295, 0.9418, 0.6515, 0.9386, 0.4088, 0.885, 0.435, 0.8886, 0.441, 0.945, 0.4148, 0.9411, 0.5391, 0.8895, 0.5677, 0.8886, 0.5749, 0.9453, 0.5456, 0.9463, 0.6156, 0.8844, 0.589, 0.887, 0.5867, 0.9571, 0.6133, 0.955, 0.3885, 0.882, 0.4088, 0.885, 0.4148, 0.9411, 0.3944, 0.9376, 0.6388, 0.8814, 0.6156, 0.8844, 0.6133, 0.955, 0.6367, 0.9509, 0.3801, 0.8814, 0.3885, 0.882, 0.3944, 0.9376, 0.386, 0.9365, 0.6578, 0.8787, 0.6388, 0.8814, 0.6367, 0.9509, 0.6559, 0.9465, 0.3773, 0.8812, 0.3801, 0.8814, 0.386, 0.9365, 0.3832, 0.9362, 0.6719, 0.8768, 0.6578, 0.8787, 0.6559, 0.9465, 0.6702, 0.9429, 0.3778, 0.8802, 0.3748, 0.8798, 0.3732, 0.9446, 0.3762, 0.9453, 0.6806, 0.8755, 0.6719, 0.8768, 0.6702, 0.9429, 0.679, 0.9406, 0.3867, 0.8812, 0.3778, 0.8802, 0.3762, 0.9453, 0.3849, 0.9472, 0.6835, 0.8751, 0.6806, 0.8755, 0.679, 0.9406, 0.6819, 0.9399, 0.4011, 0.8827, 0.3867, 0.8812, 0.3849, 0.9472, 0.3992, 0.9504, 0.6824, 0.8776, 0.6852, 0.8772, 0.693, 0.9307, 0.6902, 0.9312, 0.4205, 0.8847, 0.4011, 0.8827, 0.3992, 0.9504, 0.4184, 0.9542, 0.6741, 0.8786, 0.6824, 0.8776, 0.6902, 0.9312, 0.6821, 0.9328, 0.444, 0.8871, 0.4205, 0.8847, 0.4184, 0.9542, 0.4418, 0.9576, 0.6606, 0.8804, 0.6741, 0.8786, 0.6821, 0.9328, 0.6689, 0.9349, 0.4709, 0.8888, 0.444, 0.8871, 0.4418, 0.9576, 0.4686, 0.9589, 0.5105, 0.8903, 0.5391, 0.8895, 0.5456, 0.9463, 0.517, 0.9472, 0.6425, 0.8825, 0.6606, 0.8804, 0.6689, 0.9349, 0.6511, 0.9374, 0.4999, 0.8892, 0.4709, 0.8888, 0.4686, 0.9589, 0.4976, 0.959, 0.4829, 0.8904, 0.5105, 0.8903, 0.517, 0.9472, 0.4893, 0.9472, 0.6204, 0.8849, 0.6425, 0.8825, 0.6511, 0.9374, 0.6291, 0.9406, 0.53, 0.8888, 0.4999, 0.8892, 0.4976, 0.959, 0.5277, 0.9586, 0.4574, 0.8897, 0.4829, 0.8904, 0.4893, 0.9472, 0.4636, 0.9462, 0.5952, 0.8872, 0.6204, 0.8849, 0.6291, 0.9406, 0.6034, 0.9436, 0.5601, 0.8883, 0.53, 0.8888, 0.5277, 0.9586, 0.5578, 0.9581, 0.435, 0.8886, 0.4574, 0.8897, 0.4636, 0.9462, 0.441, 0.945, 0.5677, 0.8886, 0.5952, 0.8872, 0.6034, 0.9436, 0.5749, 0.9453, 0.589, 0.887, 0.5601, 0.8883, 0.5578, 0.9581, 0.5867, 0.9571, 0.4377, 0.8898, 0.4251, 0.8886, 0.3882, 0.883, 0.4085, 0.886, 0.4778, 0.948, 0.4991, 0.9485, 0.4893, 0.9484, 0.4635, 0.9474, 0.4529, 0.8905, 0.4377, 0.8898, 0.4085, 0.886, 0.4349, 0.8896, 0.4991, 0.9485, 0.522, 0.9482, 0.517, 0.9484, 0.4893, 0.9484, 0.4715, 0.8912, 0.4529, 0.8905, 0.4349, 0.8896, 0.4573, 0.8907, 0.522, 0.9482, 0.5458, 0.9475, 0.5458, 0.9475, 0.517, 0.9484, 0.4926, 0.8915, 0.4715, 0.8912, 0.4573, 0.8907, 0.4829, 0.8915, 0.5458, 0.9475, 0.57, 0.9466, 0.5752, 0.9464, 0.5458, 0.9475, 0.5155, 0.8912, 0.4926, 0.8915, 0.4829, 0.8915, 0.5105, 0.8913, 0.57, 0.9466, 0.5936, 0.9455, 0.6037, 0.9447, 0.5752, 0.9464, 0.5392, 0.8905, 0.5155, 0.8912, 0.5105, 0.8913, 0.5392, 0.8905, 0.5936, 0.9455, 0.6152, 0.9436, 0.6295, 0.9418, 0.6037, 0.9447, 0.6152, 0.9436, 0.6338, 0.9412, 0.6515, 0.9386, 0.6295, 0.9418, 0.563, 0.8898, 0.5392, 0.8905, 0.5392, 0.8905, 0.5679, 0.8896, 0.6338, 0.9412, 0.6488, 0.939, 0.6693, 0.936, 0.6515, 0.9386, 0.5858, 0.8888, 0.563, 0.8898, 0.5679, 0.8896, 0.5955, 0.8882, 0.6488, 0.939, 0.6597, 0.9374, 0.6826, 0.9339, 0.6693, 0.936, 0.6067, 0.8873, 0.5858, 0.8888, 0.5955, 0.8882, 0.6208, 0.886, 0.6597, 0.9374, 0.6665, 0.9364, 0.6907, 0.9324, 0.6826, 0.9339, 0.625, 0.8855, 0.6067, 0.8873, 0.6208, 0.886, 0.6429, 0.8836, 0.6665, 0.9364, 0.6687, 0.9361, 0.6935, 0.9318, 0.6907, 0.9324, 0.6401, 0.8839, 0.625, 0.8855, 0.6429, 0.8836, 0.6611, 0.8814, 0.6687, 0.9361, 0.6665, 0.9364, 0.6907, 0.9324, 0.6935, 0.9318, 0.6512, 0.8826, 0.6401, 0.8839, 0.6611, 0.8814, 0.6746, 0.8796, 0.6665, 0.9364, 0.6597, 0.9374, 0.6826, 0.9339, 0.6907, 0.9324, 0.6581, 0.8817, 0.6512, 0.8826, 0.6746, 0.8796, 0.6829, 0.8786, 0.6597, 0.9374, 0.6488, 0.939, 0.6693, 0.936, 0.6826, 0.9339, 0.6604, 0.8815, 0.6581, 0.8817, 0.6829, 0.8786, 0.6857, 0.8782, 0.5458, 0.9475, 0.522, 0.9482, 0.517, 0.9484, 0.5458, 0.9475, 0.6488, 0.939, 0.6338, 0.9412, 0.6515, 0.9386, 0.6693, 0.936, 0.6581, 0.8817, 0.6604, 0.8815, 0.6857, 0.8782, 0.6829, 0.8786, 0.522, 0.9482, 0.4991, 0.9485, 0.4893, 0.9484, 0.517, 0.9484])
me_cylinder.materials.append(mat_material_001)
me_cylinder.materials.append(mat_material_002)
me_cylinder.use_remesh_fix_poles = True
me_cylinder.use_remesh_preserve_attributes = False
me_cylinder.update()

# ---- objects
ob_cylinder = bpy.data.objects.new('Cylinder', me_cylinder)
_N = mat_material_001.node_tree.nodes; _L = mat_material_001.node_tree.links
n0 = _N.new('ShaderNodeTexCoord'); n0.name = 'Texture Coordinate'; n0.location = (-629, -75)
n0.object = ob_cylinder
n1 = _N.new('ShaderNodeInvert'); n1.name = 'Invert'; n1.location = (114, -163)
n2 = _N.new('ShaderNodeTexImage'); n2.name = 'Image Texture.001'; n2.location = (-202, 104)
n2.image = img_milkbottle_jpg
n3 = _N.new('ShaderNodeMapping'); n3.name = 'Mapping'; n3.location = (-480, -166)
n3.width = 240
n4 = _N.new('ShaderNodeTexGradient'); n4.name = 'Gradient Texture'; n4.location = (-84, -224)
n5 = _N.new('ShaderNodeBsdfPrincipled'); n5.name = 'Principled BSDF'; n5.location = (810, 287)
n5.distribution = 'GGX'
n5.subsurface_method = 'BURLEY'
n5.inputs[2].default_value = 1.0
n5.inputs[3].default_value = 1.45
n5.inputs[27].default_value = (0.0, 0.0, 0.0, 1.0)
n5.inputs[28].default_value = 1.0
n6 = _N.new('ShaderNodeOutputMaterial'); n6.name = 'Material Output'; n6.location = (1944, 258)
n7 = _N.new('ShaderNodeBrightContrast'); n7.name = 'Bright/Contrast'; n7.location = (598, 199)
n8 = _N.new('ShaderNodeValToRGB'); n8.name = 'ColorRamp'; n8.location = (270, 51)
while len(n8.color_ramp.elements) > 1: n8.color_ramp.elements.remove(n8.color_ramp.elements[-1])
n8.color_ramp.elements[0].position = 0.1667; n8.color_ramp.elements[0].color = (0.4775, 0.4775, 0.4775, 1.0)
_e = n8.color_ramp.elements.new(0.6232); _e.color = (0.6207, 0.6207, 0.6207, 1.0)
_L.new(n0.outputs[2], n3.inputs[0])
_L.new(n3.outputs[0], n2.inputs[0])
_L.new(n4.outputs[0], n1.inputs[1])
_L.new(n1.outputs[0], n8.inputs[0])
_L.new(n2.outputs[0], n7.inputs[0])
_L.new(n7.outputs[0], n5.inputs[0])
_L.new(n5.outputs[0], n6.inputs[0])
_L.new(n8.outputs[0], n7.inputs[2])
n6.is_active_output = True

# ---- transforms, parenting, visibility, modifiers, constraints
ob_cylinder.location = (0.1557, 5.025, 1.753)
ob_cylinder.scale = (0.7547, 0.7547, 1.269)

# ---- collection membership
col_collection.objects.link(ob_cylinder)

# ---- scene / render settings (as saved in the file)
scene.frame_start = 1; scene.frame_end = 250; scene.frame_set(1)
scene.render.engine = 'BLENDER_EEVEE_NEXT'
scene.cycles.use_denoising = False
scene.cycles.samples = 128
scene.cycles.sampling_pattern = 'TABULATED_SOBOL'
scene.cycles.use_adaptive_sampling = False
scene.cycles.use_light_tree = False
scene.view_settings.view_transform = 'Filmic'
bpy.context.view_layer.update()

# ---- added for rendering (the .blend has no active camera and no usable light): camera, sun
cam_auto = bpy.data.cameras.new('AutoCamera')
cam_auto.lens = 50.0
cam_auto.sensor_width = 36.0
cam_auto.clip_end = 1000.0
ob_auto_camera = bpy.data.objects.new('AutoCamera', cam_auto)
scene.collection.objects.link(ob_auto_camera)
ob_auto_camera.location = (4.5519, -0.263658, 5.88728)
ob_auto_camera.rotation_euler = (1.09748, -7.21219e-08, 0.694738)
scene.camera = ob_auto_camera
light_auto_sun = bpy.data.lights.new('AutoSun', 'SUN')
light_auto_sun.energy = 3.0
light_auto_sun.angle = 0.0523599
ob_auto_sun = bpy.data.objects.new('AutoSun', light_auto_sun)
scene.collection.objects.link(ob_auto_sun)
ob_auto_sun.rotation_euler = (0.872665, 0.174533, 0.523599)
bpy.context.view_layer.update()
